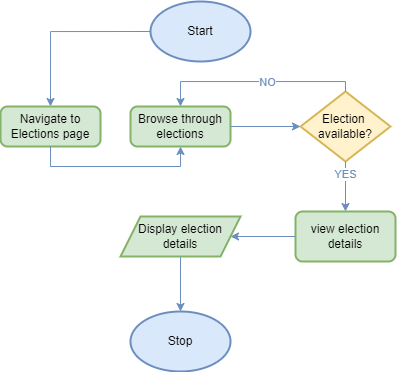

The diagram above was exported from draw.io. Its source (the exported page's mxGraphModel, read from the mxfile embedded in the PNG):
<mxGraphModel dx="987" dy="577" grid="1" gridSize="10" guides="1" tooltips="1" connect="1" arrows="1" fold="1" page="1" pageScale="1" pageWidth="850" pageHeight="1100" math="0" shadow="0">
  <root>
    <mxCell id="0" />
    <mxCell id="1" parent="0" />
    <mxCell id="wPrQfoKuO-SWcN5BU5YX-1" style="edgeStyle=orthogonalEdgeStyle;rounded=0;orthogonalLoop=1;jettySize=auto;html=1;exitX=0;exitY=0.5;exitDx=0;exitDy=0;exitPerimeter=0;entryX=0.5;entryY=0;entryDx=0;entryDy=0;fillColor=#dae8fc;strokeColor=#6c8ebf;" edge="1" parent="1" source="wPrQfoKuO-SWcN5BU5YX-2" target="wPrQfoKuO-SWcN5BU5YX-11">
      <mxGeometry relative="1" as="geometry">
        <mxPoint x="400" y="170" as="targetPoint" />
      </mxGeometry>
    </mxCell>
    <mxCell id="wPrQfoKuO-SWcN5BU5YX-2" value="Start" style="strokeWidth=2;html=1;shape=mxgraph.flowchart.start_1;whiteSpace=wrap;fillColor=#dae8fc;strokeColor=#6c8ebf;" vertex="1" parent="1">
      <mxGeometry x="350" y="50" width="100" height="60" as="geometry" />
    </mxCell>
    <mxCell id="wPrQfoKuO-SWcN5BU5YX-11" value="Navigate to Elections page" style="rounded=1;whiteSpace=wrap;html=1;absoluteArcSize=1;arcSize=14;strokeWidth=2;fillColor=#d5e8d4;strokeColor=#82b366;" vertex="1" parent="1">
      <mxGeometry x="200" y="155" width="100" height="40" as="geometry" />
    </mxCell>
    <mxCell id="wPrQfoKuO-SWcN5BU5YX-20" value="Stop" style="strokeWidth=2;html=1;shape=mxgraph.flowchart.start_1;whiteSpace=wrap;fillColor=#dae8fc;strokeColor=#6c8ebf;" vertex="1" parent="1">
      <mxGeometry x="330" y="360" width="100" height="60" as="geometry" />
    </mxCell>
    <mxCell id="wPrQfoKuO-SWcN5BU5YX-21" style="edgeStyle=orthogonalEdgeStyle;rounded=0;orthogonalLoop=1;jettySize=auto;html=1;exitX=0.5;exitY=1;exitDx=0;exitDy=0;entryX=0.5;entryY=0;entryDx=0;entryDy=0;entryPerimeter=0;fillColor=#dae8fc;strokeColor=#6c8ebf;" edge="1" parent="1" source="wPrQfoKuO-SWcN5BU5YX-33" target="wPrQfoKuO-SWcN5BU5YX-20">
      <mxGeometry relative="1" as="geometry">
        <mxPoint x="380" y="329.95000000000005" as="sourcePoint" />
      </mxGeometry>
    </mxCell>
    <mxCell id="wPrQfoKuO-SWcN5BU5YX-22" value="Browse through elections" style="rounded=1;whiteSpace=wrap;html=1;absoluteArcSize=1;arcSize=14;strokeWidth=2;fillColor=#d5e8d4;strokeColor=#82b366;" vertex="1" parent="1">
      <mxGeometry x="330" y="155" width="100" height="40" as="geometry" />
    </mxCell>
    <mxCell id="wPrQfoKuO-SWcN5BU5YX-23" style="edgeStyle=orthogonalEdgeStyle;rounded=0;orthogonalLoop=1;jettySize=auto;html=1;exitX=0.5;exitY=1;exitDx=0;exitDy=0;fillColor=#dae8fc;strokeColor=#6c8ebf;entryX=0.5;entryY=1;entryDx=0;entryDy=0;" edge="1" parent="1" source="wPrQfoKuO-SWcN5BU5YX-11" target="wPrQfoKuO-SWcN5BU5YX-22">
      <mxGeometry relative="1" as="geometry">
        <mxPoint x="410" y="145" as="sourcePoint" />
        <mxPoint x="340" y="185" as="targetPoint" />
      </mxGeometry>
    </mxCell>
    <mxCell id="wPrQfoKuO-SWcN5BU5YX-24" value="Election&amp;nbsp;&lt;div&gt;available?&lt;/div&gt;" style="strokeWidth=2;html=1;shape=mxgraph.flowchart.decision;whiteSpace=wrap;fillColor=#fff2cc;strokeColor=#d6b656;" vertex="1" parent="1">
      <mxGeometry x="500" y="140" width="90" height="70" as="geometry" />
    </mxCell>
    <mxCell id="wPrQfoKuO-SWcN5BU5YX-26" style="edgeStyle=orthogonalEdgeStyle;rounded=0;orthogonalLoop=1;jettySize=auto;html=1;exitX=1;exitY=0.5;exitDx=0;exitDy=0;fillColor=#dae8fc;strokeColor=#6c8ebf;entryX=0;entryY=0.5;entryDx=0;entryDy=0;entryPerimeter=0;" edge="1" parent="1" source="wPrQfoKuO-SWcN5BU5YX-22" target="wPrQfoKuO-SWcN5BU5YX-24">
      <mxGeometry relative="1" as="geometry">
        <mxPoint x="260" y="205" as="sourcePoint" />
        <mxPoint x="390" y="205" as="targetPoint" />
      </mxGeometry>
    </mxCell>
    <mxCell id="wPrQfoKuO-SWcN5BU5YX-27" style="edgeStyle=orthogonalEdgeStyle;rounded=0;orthogonalLoop=1;jettySize=auto;html=1;exitX=0.5;exitY=1;exitDx=0;exitDy=0;fillColor=#dae8fc;strokeColor=#6c8ebf;exitPerimeter=0;entryX=0.5;entryY=0;entryDx=0;entryDy=0;" edge="1" parent="1" source="wPrQfoKuO-SWcN5BU5YX-24" target="wPrQfoKuO-SWcN5BU5YX-28">
      <mxGeometry relative="1" as="geometry">
        <mxPoint x="440" y="185" as="sourcePoint" />
        <mxPoint x="545" y="265" as="targetPoint" />
      </mxGeometry>
    </mxCell>
    <mxCell id="wPrQfoKuO-SWcN5BU5YX-32" value="&lt;font color=&quot;#6c8ebf&quot;&gt;YES&lt;/font&gt;" style="edgeLabel;html=1;align=center;verticalAlign=middle;resizable=0;points=[];" vertex="1" connectable="0" parent="wPrQfoKuO-SWcN5BU5YX-27">
      <mxGeometry x="-0.5108" relative="1" as="geometry">
        <mxPoint as="offset" />
      </mxGeometry>
    </mxCell>
    <mxCell id="wPrQfoKuO-SWcN5BU5YX-28" value="view election details" style="rounded=1;whiteSpace=wrap;html=1;absoluteArcSize=1;arcSize=14;strokeWidth=2;fillColor=#d5e8d4;strokeColor=#82b366;" vertex="1" parent="1">
      <mxGeometry x="495" y="260" width="100" height="50" as="geometry" />
    </mxCell>
    <mxCell id="wPrQfoKuO-SWcN5BU5YX-30" style="edgeStyle=orthogonalEdgeStyle;rounded=0;orthogonalLoop=1;jettySize=auto;html=1;exitX=0.5;exitY=0;exitDx=0;exitDy=0;fillColor=#dae8fc;strokeColor=#6c8ebf;entryX=0.5;entryY=0;entryDx=0;entryDy=0;exitPerimeter=0;" edge="1" parent="1" source="wPrQfoKuO-SWcN5BU5YX-24" target="wPrQfoKuO-SWcN5BU5YX-22">
      <mxGeometry relative="1" as="geometry">
        <mxPoint x="440" y="185" as="sourcePoint" />
        <mxPoint x="510" y="185" as="targetPoint" />
        <Array as="points">
          <mxPoint x="545" y="130" />
          <mxPoint x="380" y="130" />
        </Array>
      </mxGeometry>
    </mxCell>
    <mxCell id="wPrQfoKuO-SWcN5BU5YX-31" value="&lt;font color=&quot;#6c8ebf&quot;&gt;NO&lt;/font&gt;" style="edgeLabel;html=1;align=center;verticalAlign=middle;resizable=0;points=[];" vertex="1" connectable="0" parent="wPrQfoKuO-SWcN5BU5YX-30">
      <mxGeometry x="-0.1159" relative="1" as="geometry">
        <mxPoint as="offset" />
      </mxGeometry>
    </mxCell>
    <mxCell id="wPrQfoKuO-SWcN5BU5YX-33" value="Display election details" style="shape=parallelogram;perimeter=parallelogramPerimeter;whiteSpace=wrap;html=1;fixedSize=1;fillColor=#d5e8d4;strokeColor=#82B366;strokeWidth=2;" vertex="1" parent="1">
      <mxGeometry x="320" y="265" width="120" height="40" as="geometry" />
    </mxCell>
    <mxCell id="wPrQfoKuO-SWcN5BU5YX-35" style="edgeStyle=orthogonalEdgeStyle;rounded=0;orthogonalLoop=1;jettySize=auto;html=1;exitX=0;exitY=0.5;exitDx=0;exitDy=0;fillColor=#dae8fc;strokeColor=#6c8ebf;entryX=1;entryY=0.5;entryDx=0;entryDy=0;" edge="1" parent="1" source="wPrQfoKuO-SWcN5BU5YX-28" target="wPrQfoKuO-SWcN5BU5YX-33">
      <mxGeometry relative="1" as="geometry">
        <mxPoint x="440" y="185" as="sourcePoint" />
        <mxPoint x="510" y="185" as="targetPoint" />
      </mxGeometry>
    </mxCell>
  </root>
</mxGraphModel>